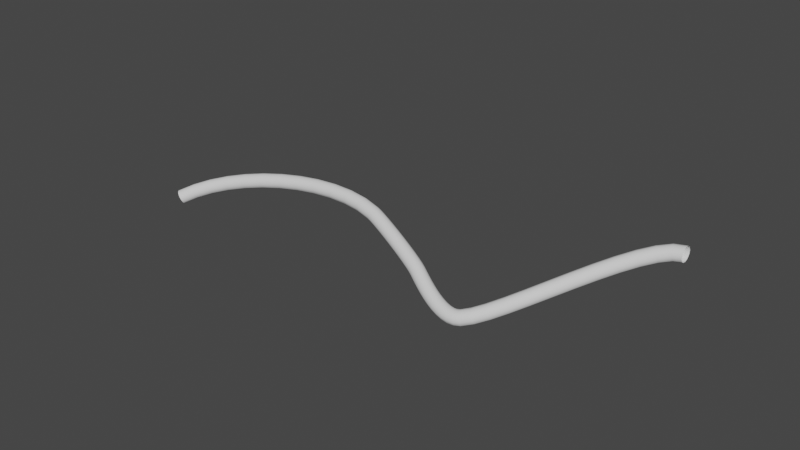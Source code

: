 # Source: blend.blend  (saved by Blender 3.4.6; exported with 4.5.12 LTS)
import bpy
from mathutils import Matrix  # noqa: F401  (used for matrix-valued properties, if any)

bpy.ops.wm.read_factory_settings(use_empty=True)
scene = bpy.context.scene
scene.name = 'Scene'

# ---- collections
col_collection = bpy.data.collections.new('Collection'); scene.collection.children.link(col_collection)

# ---- world
world_world = bpy.data.worlds.new('World'); scene.world = world_world
world_world.use_nodes = True; world_world.node_tree.nodes.clear()
_N = world_world.node_tree.nodes; _L = world_world.node_tree.links
n0 = _N.new('ShaderNodeOutputWorld'); n0.name = 'World Output'; n0.location = (300, 300)
n1 = _N.new('ShaderNodeBackground'); n1.name = 'Background'; n1.location = (10, 300)
n1.inputs[0].default_value = (0.05088, 0.05088, 0.05088, 1.0)
_L.new(n1.outputs[0], n0.inputs[0])
n0.is_active_output = True
world_world.color = (0.05088, 0.05088, 0.05088)
world_world.use_sun_shadow = False
world_world.sun_shadow_jitter_overblur = 0.0

# ---- curves / text
cu_x = bpy.data.curves.new('贝塞尔曲线', 'CURVE')
cu_x.dimensions = '3D'
_sp = cu_x.splines.new('BEZIER'); _sp.bezier_points.add(4)
_sp.bezier_points.foreach_set('co', [-6.986, -1.027, -0.5653, -1.076, 0.3207, 0.2814, 0.9652, -0.4083, -0.3453, 2.636, -0.8831, -0.7645, 6.691, 1.825, 1.188])
_sp.bezier_points.foreach_set('handle_left', [-8.173, -2.089, -1.343, -2.76, 0.7311, 0.6516, 0.6598, -0.2485, -0.2125, 2.186, -1.059, -0.8851, 5.711, 1.807, 1.206])
_sp.bezier_points.foreach_set('handle_right', [-5.799, 0.03352, 0.2128, -0.725, 0.2351, 0.2043, 1.377, -0.6236, -0.5242, 3.521, -0.5373, -0.5269, 7.67, 1.842, 1.17])
for _p, _l, _r in zip(_sp.bezier_points, ['ALIGNED', 'ALIGNED', 'ALIGNED', 'ALIGNED', 'ALIGNED'], ['ALIGNED', 'ALIGNED', 'ALIGNED', 'ALIGNED', 'ALIGNED']): _p.handle_left_type = _l; _p.handle_right_type = _r
_sp.order_u = 0
_sp.order_v = 0
_sp = cu_x.splines.new('BEZIER'); _sp.bezier_points.add(0)
_sp.bezier_points.foreach_set('co', [-6.619, 0.3615, 0.4916])
_sp.bezier_points.foreach_set('handle_left', [-6.619, 0.3615, 0.4916])
_sp.bezier_points.foreach_set('handle_right', [-6.619, 0.3615, 0.4916])
for _p, _l, _r in zip(_sp.bezier_points, ['ALIGNED'], ['ALIGNED']): _p.handle_left_type = _l; _p.handle_right_type = _r
_sp.order_u = 0
_sp.order_v = 0
cu_x.use_path = True
cu_x.bevel_depth = 0.2
cu_x.fill_mode = 'FULL'

# ---- objects
ob_x = bpy.data.objects.new('贝塞尔曲线', cu_x)

# ---- transforms, parenting, visibility, modifiers, constraints
ob_x.location = (0.0, 0.0, 0.0)

# ---- collection membership
col_collection.objects.link(ob_x)

# ---- scene / render settings (as saved in the file)
scene.frame_start = 1; scene.frame_end = 250; scene.frame_set(15)
scene.render.engine = 'BLENDER_EEVEE_NEXT'
scene.cycles.sampling_pattern = 'TABULATED_SOBOL'
scene.cycles.use_light_tree = False
scene.view_settings.view_transform = 'Filmic'
bpy.context.view_layer.update()

# ---- added for rendering (the .blend has no active camera and no usable light): camera, sun
cam_auto = bpy.data.cameras.new('AutoCamera')
cam_auto.lens = 50.0
cam_auto.sensor_width = 36.0
cam_auto.clip_end = 1000.0
ob_auto_camera = bpy.data.objects.new('AutoCamera', cam_auto)
scene.collection.objects.link(ob_auto_camera)
ob_auto_camera.location = (15.5533, -18.585, 12.8473)
ob_auto_camera.rotation_euler = (1.09748, -7.21219e-08, 0.694738)
scene.camera = ob_auto_camera
light_auto_sun = bpy.data.lights.new('AutoSun', 'SUN')
light_auto_sun.energy = 3.0
light_auto_sun.angle = 0.0523599
ob_auto_sun = bpy.data.objects.new('AutoSun', light_auto_sun)
scene.collection.objects.link(ob_auto_sun)
ob_auto_sun.rotation_euler = (0.872665, 0.174533, 0.523599)
bpy.context.view_layer.update()
